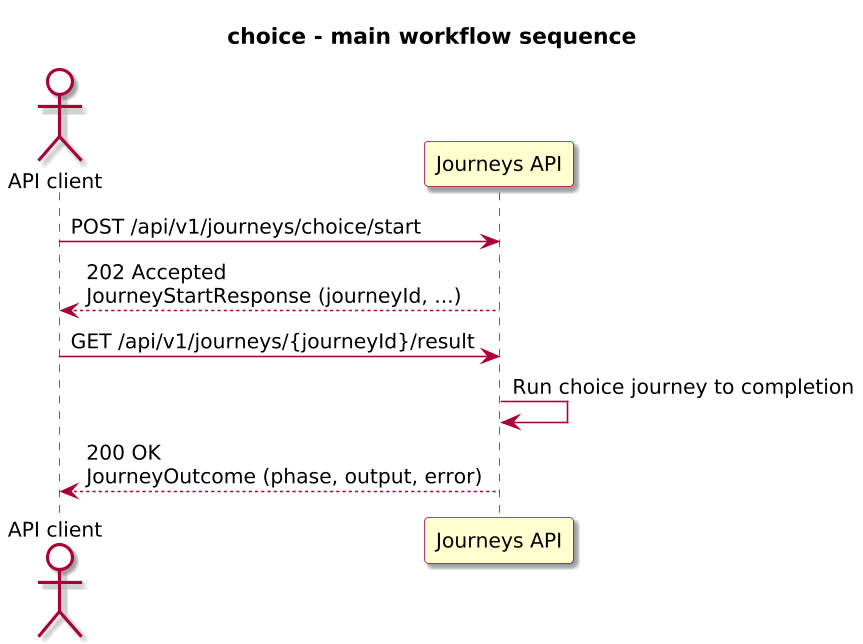

The diagram above was rendered by PlantUML. Its source (embedded in the PNG):
@startuml

skinparam BackgroundColor #FFFFFF
skinparam Shadowing true

skinparam DefaultFontName "SansSerif"
skinparam DefaultFontSize 13
skinparam DefaultFontStyle plain

skinparam dpi 150

skinparam sequence {
  ArrowColor #A80036
  LifeLineBorderColor #A80036
  LifeLineBackgroundColor #FFFFFF
}

skinparam Note {
  BackgroundColor #FBFB77
  BorderColor #A80036
}

skinparam ParticipantBorderColor #A80036
skinparam ParticipantBackgroundColor #FEFECE

skinparam ActorBorderColor #A80036
skinparam ActorBackgroundColor #FFFFFF
skinparam SequenceActorBorderThickness 2

skinparam state {
  BorderColor #A80036
  BackgroundColor #FEFECE
}

skinparam activity {
  ArrowColor #A80036
  BackgroundColor #FEFECE
  BorderColor #A80036
}

!include journey-diagram-theme.puml
title choice - main workflow sequence

actor "API client" as Client
participant "Journeys API" as Journeys

Client -> Journeys: POST /api/v1/journeys/choice/start
Journeys --> Client: 202 Accepted\nJourneyStartResponse (journeyId, ...)

Client -> Journeys: GET /api/v1/journeys/{journeyId}/result
Journeys -> Journeys: Run choice journey to completion
Journeys --> Client: 200 OK\nJourneyOutcome (phase, output, error)

@enduml